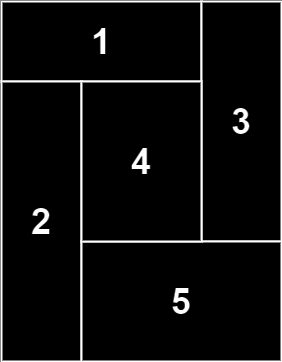

The diagram above was exported from draw.io. Its source (the exported page's mxGraphModel, read from the mxfile embedded in the PNG):
<mxGraphModel dx="1434" dy="892" grid="1" gridSize="10" guides="1" tooltips="1" connect="1" arrows="1" fold="1" page="1" pageScale="1" pageWidth="827" pageHeight="1169" math="0" shadow="0">
  <root>
    <mxCell id="0" />
    <mxCell id="1" parent="0" />
    <mxCell id="M0ZWju4rzMHo2JDJWa77-1" value="&lt;span style=&quot;font-size: 36px;&quot;&gt;&lt;font style=&quot;font-size: 36px;&quot;&gt;1&lt;/font&gt;&lt;/span&gt;" style="rounded=0;whiteSpace=wrap;html=1;strokeWidth=2;align=center;fontSize=36;fontStyle=1" parent="1" vertex="1">
      <mxGeometry x="320" y="200" width="200" height="80" as="geometry" />
    </mxCell>
    <mxCell id="M0ZWju4rzMHo2JDJWa77-7" value="&lt;span style=&quot;font-size: 36px;&quot;&gt;&lt;font style=&quot;font-size: 36px;&quot;&gt;2&lt;/font&gt;&lt;/span&gt;" style="rounded=0;whiteSpace=wrap;html=1;strokeWidth=2;align=center;fontSize=36;fontStyle=1" parent="1" vertex="1">
      <mxGeometry x="320" y="280" width="80" height="280" as="geometry" />
    </mxCell>
    <mxCell id="M0ZWju4rzMHo2JDJWa77-8" value="&lt;span style=&quot;font-size: 36px;&quot;&gt;&lt;font style=&quot;font-size: 36px;&quot;&gt;3&lt;/font&gt;&lt;/span&gt;" style="rounded=0;whiteSpace=wrap;html=1;strokeWidth=2;align=center;fontSize=36;fontStyle=1" parent="1" vertex="1">
      <mxGeometry x="520" y="200" width="80" height="240" as="geometry" />
    </mxCell>
    <mxCell id="M0ZWju4rzMHo2JDJWa77-9" value="&lt;span style=&quot;font-size: 36px;&quot;&gt;&lt;font style=&quot;font-size: 36px;&quot;&gt;5&lt;/font&gt;&lt;/span&gt;" style="rounded=0;whiteSpace=wrap;html=1;strokeWidth=2;align=center;fontSize=36;fontStyle=1" parent="1" vertex="1">
      <mxGeometry x="400" y="440" width="200" height="120" as="geometry" />
    </mxCell>
    <mxCell id="dPiD4ht1USIx-KCy16Hs-1" value="&lt;span style=&quot;font-size: 36px;&quot;&gt;&lt;font style=&quot;font-size: 36px;&quot;&gt;4&lt;/font&gt;&lt;/span&gt;" style="rounded=0;whiteSpace=wrap;html=1;strokeWidth=2;align=center;fontSize=36;fontStyle=1" vertex="1" parent="1">
      <mxGeometry x="400" y="280" width="120" height="160" as="geometry" />
    </mxCell>
  </root>
</mxGraphModel>